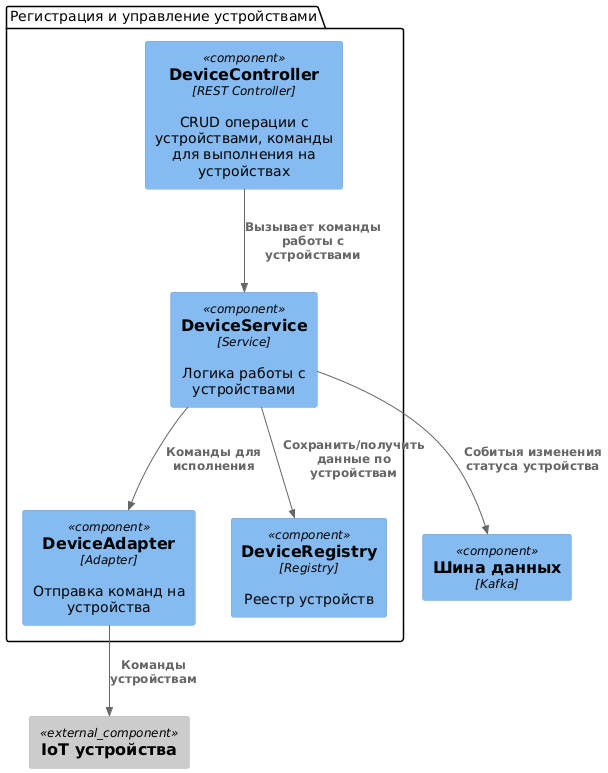

The diagram above was rendered by PlantUML. Its source (embedded in the PNG):
@startuml
!include <C4/C4_Component>

package "Регистрация и управление устройствами" {
  Component(deviceController, "DeviceController", "REST Controller", "CRUD операции с устройствами, команды для выполнения на устройствах")
  Component(deviceService, "DeviceService", "Service", "Логика работы с устройствами")
  Component(deviceAdapter, "DeviceAdapter", "Adapter", "Отправка команд на устройства")
  Component(deviceRegistry, "DeviceRegistry", "Registry", "Реестр устройств")
}

Component(deviceQueue, "Шина данных", "Kafka")
Component_Ext(extDevices, "IoT устройства")

Rel(deviceController, deviceService, "Вызывает команды работы с устройствами")
Rel(deviceService, deviceAdapter, "Команды для исполнения")
Rel(deviceService, deviceRegistry, "Сохранить/получить данные по устройствам")

Rel(deviceService, deviceQueue, "Собитыя изменения статуса устройства")
Rel(deviceAdapter, extDevices, "Команды устройствам")
@enduml